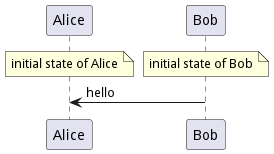

The diagram above was rendered by PlantUML. Its source (embedded in the PNG):
@startuml
note over Alice : initial state of Alice
/ note over Bob : initial state of Bob
Bob -> Alice : hello
@enduml